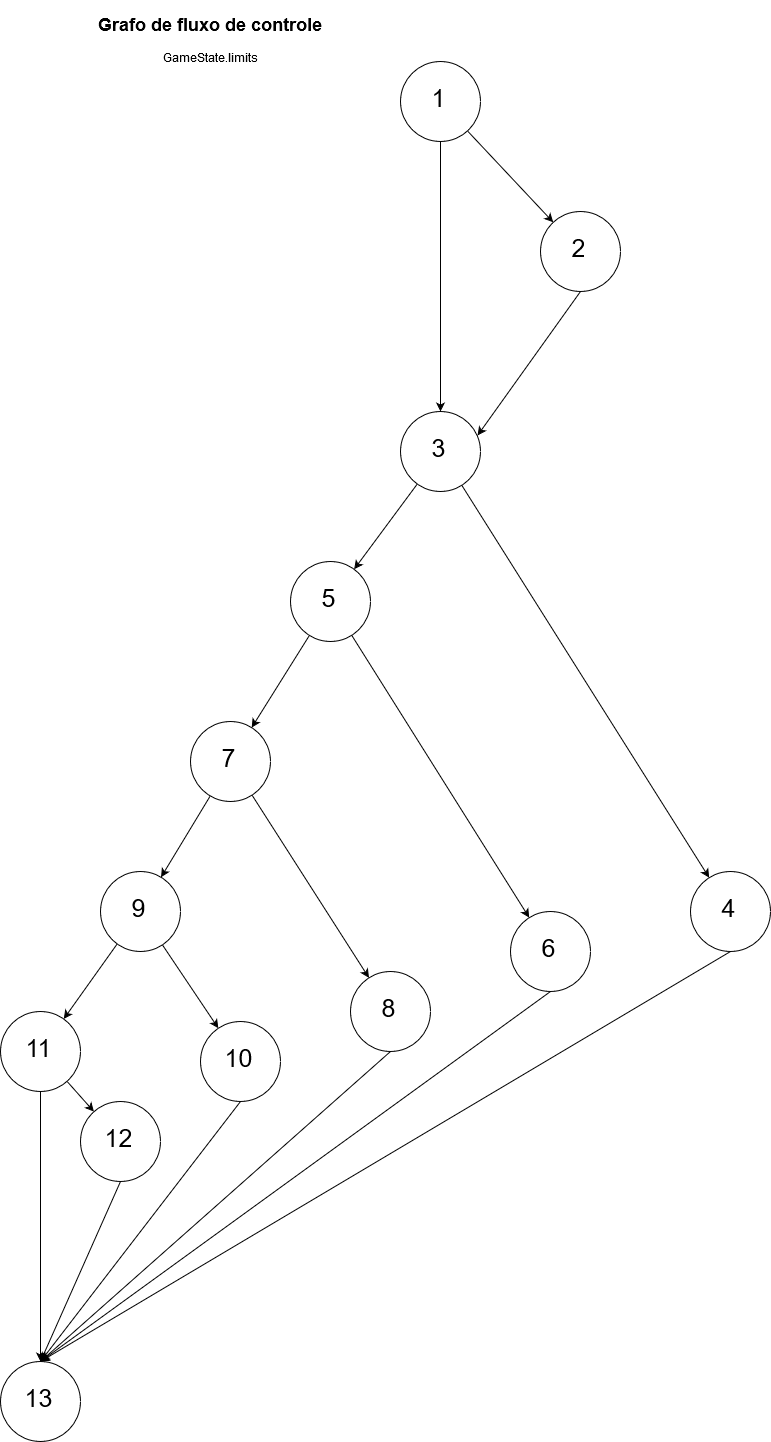

The diagram above was exported from draw.io. Its source (the exported page's mxGraphModel, read from the mxfile embedded in the PNG):
<mxGraphModel dx="3720" dy="2692" grid="1" gridSize="10" guides="1" tooltips="1" connect="1" arrows="1" fold="1" page="1" pageScale="1" pageWidth="827" pageHeight="1169" math="0" shadow="0">
  <root>
    <mxCell id="0" />
    <mxCell id="1" parent="0" />
    <mxCell id="my02iGTe5SaD_g-yx7qg-20" value="" style="rounded=0;orthogonalLoop=1;jettySize=auto;html=1;fontSize=25;" parent="1" source="my02iGTe5SaD_g-yx7qg-1" target="my02iGTe5SaD_g-yx7qg-19" edge="1">
      <mxGeometry relative="1" as="geometry" />
    </mxCell>
    <mxCell id="my02iGTe5SaD_g-yx7qg-22" value="" style="edgeStyle=none;rounded=0;orthogonalLoop=1;jettySize=auto;html=1;fontSize=25;" parent="1" source="my02iGTe5SaD_g-yx7qg-1" target="my02iGTe5SaD_g-yx7qg-21" edge="1">
      <mxGeometry relative="1" as="geometry" />
    </mxCell>
    <mxCell id="my02iGTe5SaD_g-yx7qg-1" value="1" style="ellipse;whiteSpace=wrap;html=1;aspect=fixed;fontSize=25;" parent="1" vertex="1">
      <mxGeometry x="320" y="60" width="80" height="80" as="geometry" />
    </mxCell>
    <mxCell id="my02iGTe5SaD_g-yx7qg-25" value="" style="edgeStyle=none;rounded=0;orthogonalLoop=1;jettySize=auto;html=1;fontSize=25;" parent="1" source="my02iGTe5SaD_g-yx7qg-21" target="my02iGTe5SaD_g-yx7qg-24" edge="1">
      <mxGeometry relative="1" as="geometry" />
    </mxCell>
    <mxCell id="my02iGTe5SaD_g-yx7qg-27" value="" style="edgeStyle=none;rounded=0;orthogonalLoop=1;jettySize=auto;html=1;fontSize=25;" parent="1" source="my02iGTe5SaD_g-yx7qg-21" target="my02iGTe5SaD_g-yx7qg-26" edge="1">
      <mxGeometry relative="1" as="geometry" />
    </mxCell>
    <mxCell id="my02iGTe5SaD_g-yx7qg-21" value="3" style="ellipse;whiteSpace=wrap;html=1;aspect=fixed;fontSize=25;" parent="1" vertex="1">
      <mxGeometry x="320" y="410" width="80" height="80" as="geometry" />
    </mxCell>
    <mxCell id="my02iGTe5SaD_g-yx7qg-29" value="" style="edgeStyle=none;rounded=0;orthogonalLoop=1;jettySize=auto;html=1;fontSize=25;" parent="1" source="my02iGTe5SaD_g-yx7qg-26" target="my02iGTe5SaD_g-yx7qg-28" edge="1">
      <mxGeometry relative="1" as="geometry" />
    </mxCell>
    <mxCell id="my02iGTe5SaD_g-yx7qg-31" value="" style="edgeStyle=none;rounded=0;orthogonalLoop=1;jettySize=auto;html=1;fontSize=25;" parent="1" source="my02iGTe5SaD_g-yx7qg-26" target="my02iGTe5SaD_g-yx7qg-30" edge="1">
      <mxGeometry relative="1" as="geometry" />
    </mxCell>
    <mxCell id="my02iGTe5SaD_g-yx7qg-26" value="5" style="ellipse;whiteSpace=wrap;html=1;aspect=fixed;fontSize=25;" parent="1" vertex="1">
      <mxGeometry x="210" y="560" width="80" height="80" as="geometry" />
    </mxCell>
    <mxCell id="my02iGTe5SaD_g-yx7qg-33" value="" style="edgeStyle=none;rounded=0;orthogonalLoop=1;jettySize=auto;html=1;fontSize=25;" parent="1" source="my02iGTe5SaD_g-yx7qg-30" target="my02iGTe5SaD_g-yx7qg-32" edge="1">
      <mxGeometry relative="1" as="geometry" />
    </mxCell>
    <mxCell id="my02iGTe5SaD_g-yx7qg-35" value="" style="edgeStyle=none;rounded=0;orthogonalLoop=1;jettySize=auto;html=1;fontSize=25;" parent="1" source="my02iGTe5SaD_g-yx7qg-30" target="my02iGTe5SaD_g-yx7qg-34" edge="1">
      <mxGeometry relative="1" as="geometry" />
    </mxCell>
    <mxCell id="my02iGTe5SaD_g-yx7qg-30" value="7" style="ellipse;whiteSpace=wrap;html=1;aspect=fixed;fontSize=25;" parent="1" vertex="1">
      <mxGeometry x="110" y="720" width="80" height="80" as="geometry" />
    </mxCell>
    <mxCell id="my02iGTe5SaD_g-yx7qg-37" value="" style="edgeStyle=none;rounded=0;orthogonalLoop=1;jettySize=auto;html=1;fontSize=25;" parent="1" source="my02iGTe5SaD_g-yx7qg-34" target="my02iGTe5SaD_g-yx7qg-36" edge="1">
      <mxGeometry relative="1" as="geometry" />
    </mxCell>
    <mxCell id="my02iGTe5SaD_g-yx7qg-39" value="" style="edgeStyle=none;rounded=0;orthogonalLoop=1;jettySize=auto;html=1;fontSize=25;" parent="1" source="my02iGTe5SaD_g-yx7qg-34" target="my02iGTe5SaD_g-yx7qg-38" edge="1">
      <mxGeometry relative="1" as="geometry" />
    </mxCell>
    <mxCell id="my02iGTe5SaD_g-yx7qg-34" value="9" style="ellipse;whiteSpace=wrap;html=1;aspect=fixed;fontSize=25;" parent="1" vertex="1">
      <mxGeometry x="20" y="870" width="80" height="80" as="geometry" />
    </mxCell>
    <mxCell id="my02iGTe5SaD_g-yx7qg-41" value="" style="edgeStyle=none;rounded=0;orthogonalLoop=1;jettySize=auto;html=1;fontSize=25;" parent="1" source="my02iGTe5SaD_g-yx7qg-38" target="my02iGTe5SaD_g-yx7qg-40" edge="1">
      <mxGeometry relative="1" as="geometry" />
    </mxCell>
    <mxCell id="my02iGTe5SaD_g-yx7qg-43" value="" style="edgeStyle=none;rounded=0;orthogonalLoop=1;jettySize=auto;html=1;fontSize=25;" parent="1" source="my02iGTe5SaD_g-yx7qg-38" target="my02iGTe5SaD_g-yx7qg-42" edge="1">
      <mxGeometry relative="1" as="geometry" />
    </mxCell>
    <mxCell id="my02iGTe5SaD_g-yx7qg-38" value="11" style="ellipse;whiteSpace=wrap;html=1;aspect=fixed;fontSize=25;" parent="1" vertex="1">
      <mxGeometry x="-80" y="1010" width="80" height="80" as="geometry" />
    </mxCell>
    <mxCell id="my02iGTe5SaD_g-yx7qg-42" value="13" style="ellipse;whiteSpace=wrap;html=1;aspect=fixed;fontSize=25;" parent="1" vertex="1">
      <mxGeometry x="-80" y="1360" width="80" height="80" as="geometry" />
    </mxCell>
    <mxCell id="my02iGTe5SaD_g-yx7qg-44" style="edgeStyle=none;rounded=0;orthogonalLoop=1;jettySize=auto;html=1;exitX=0.5;exitY=1;exitDx=0;exitDy=0;fontSize=25;entryX=0.5;entryY=0;entryDx=0;entryDy=0;" parent="1" source="my02iGTe5SaD_g-yx7qg-40" target="my02iGTe5SaD_g-yx7qg-42" edge="1">
      <mxGeometry relative="1" as="geometry" />
    </mxCell>
    <mxCell id="my02iGTe5SaD_g-yx7qg-40" value="12" style="ellipse;whiteSpace=wrap;html=1;aspect=fixed;fontSize=25;" parent="1" vertex="1">
      <mxGeometry y="1100" width="80" height="80" as="geometry" />
    </mxCell>
    <mxCell id="my02iGTe5SaD_g-yx7qg-45" style="edgeStyle=none;rounded=0;orthogonalLoop=1;jettySize=auto;html=1;exitX=0.5;exitY=1;exitDx=0;exitDy=0;fontSize=25;entryX=0.5;entryY=0;entryDx=0;entryDy=0;" parent="1" source="my02iGTe5SaD_g-yx7qg-36" target="my02iGTe5SaD_g-yx7qg-42" edge="1">
      <mxGeometry relative="1" as="geometry" />
    </mxCell>
    <mxCell id="my02iGTe5SaD_g-yx7qg-36" value="10" style="ellipse;whiteSpace=wrap;html=1;aspect=fixed;fontSize=25;" parent="1" vertex="1">
      <mxGeometry x="120" y="1020" width="80" height="80" as="geometry" />
    </mxCell>
    <mxCell id="my02iGTe5SaD_g-yx7qg-46" style="edgeStyle=none;rounded=0;orthogonalLoop=1;jettySize=auto;html=1;exitX=0.5;exitY=1;exitDx=0;exitDy=0;entryX=0.5;entryY=0;entryDx=0;entryDy=0;fontSize=25;" parent="1" source="my02iGTe5SaD_g-yx7qg-32" target="my02iGTe5SaD_g-yx7qg-42" edge="1">
      <mxGeometry relative="1" as="geometry" />
    </mxCell>
    <mxCell id="my02iGTe5SaD_g-yx7qg-32" value="8" style="ellipse;whiteSpace=wrap;html=1;aspect=fixed;fontSize=25;" parent="1" vertex="1">
      <mxGeometry x="270" y="970" width="80" height="80" as="geometry" />
    </mxCell>
    <mxCell id="my02iGTe5SaD_g-yx7qg-47" style="edgeStyle=none;rounded=0;orthogonalLoop=1;jettySize=auto;html=1;exitX=0.5;exitY=1;exitDx=0;exitDy=0;entryX=0.5;entryY=0;entryDx=0;entryDy=0;fontSize=25;" parent="1" source="my02iGTe5SaD_g-yx7qg-28" target="my02iGTe5SaD_g-yx7qg-42" edge="1">
      <mxGeometry relative="1" as="geometry" />
    </mxCell>
    <mxCell id="my02iGTe5SaD_g-yx7qg-28" value="6" style="ellipse;whiteSpace=wrap;html=1;aspect=fixed;fontSize=25;" parent="1" vertex="1">
      <mxGeometry x="430" y="910" width="80" height="80" as="geometry" />
    </mxCell>
    <mxCell id="my02iGTe5SaD_g-yx7qg-48" style="edgeStyle=none;rounded=0;orthogonalLoop=1;jettySize=auto;html=1;exitX=0.5;exitY=1;exitDx=0;exitDy=0;fontSize=25;entryX=0.5;entryY=0;entryDx=0;entryDy=0;" parent="1" source="my02iGTe5SaD_g-yx7qg-24" target="my02iGTe5SaD_g-yx7qg-42" edge="1">
      <mxGeometry relative="1" as="geometry">
        <mxPoint x="-30" y="1354" as="targetPoint" />
      </mxGeometry>
    </mxCell>
    <mxCell id="my02iGTe5SaD_g-yx7qg-24" value="4" style="ellipse;whiteSpace=wrap;html=1;aspect=fixed;fontSize=25;" parent="1" vertex="1">
      <mxGeometry x="610" y="870" width="80" height="80" as="geometry" />
    </mxCell>
    <mxCell id="my02iGTe5SaD_g-yx7qg-23" style="edgeStyle=none;rounded=0;orthogonalLoop=1;jettySize=auto;html=1;exitX=0.5;exitY=1;exitDx=0;exitDy=0;entryX=0.963;entryY=0.3;entryDx=0;entryDy=0;entryPerimeter=0;fontSize=25;" parent="1" source="my02iGTe5SaD_g-yx7qg-19" target="my02iGTe5SaD_g-yx7qg-21" edge="1">
      <mxGeometry relative="1" as="geometry" />
    </mxCell>
    <mxCell id="my02iGTe5SaD_g-yx7qg-19" value="2" style="ellipse;whiteSpace=wrap;html=1;aspect=fixed;fontSize=25;" parent="1" vertex="1">
      <mxGeometry x="460" y="210" width="80" height="80" as="geometry" />
    </mxCell>
    <mxCell id="qgDqjNDFkOyzBK1_Hlkd-1" value="&lt;h2&gt;Grafo de fluxo de controle&lt;br&gt;&lt;/h2&gt;&lt;blockquote&gt;GameState.limits&lt;br&gt;&lt;/blockquote&gt;&lt;h2&gt;&lt;/h2&gt;" style="text;html=1;align=center;verticalAlign=middle;resizable=0;points=[];;autosize=1;" parent="1" vertex="1">
      <mxGeometry x="10" y="-0.5" width="240" height="80" as="geometry" />
    </mxCell>
  </root>
</mxGraphModel>